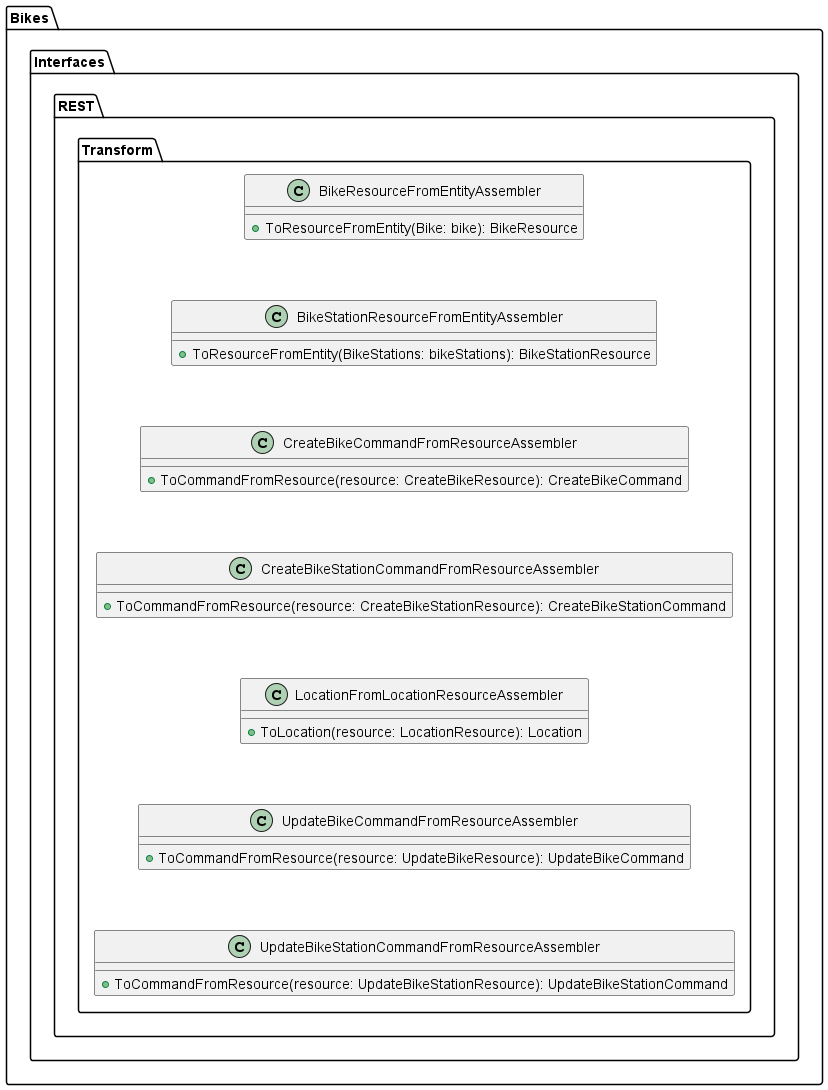

The diagram above was rendered by PlantUML. Its source (embedded in the PNG):
@startuml "SafeCycleCD - Backend"

package "Bikes" {

  package "Interfaces" {
    package "REST" {
      package "Transform" {
        class BikeResourceFromEntityAssembler {
          + ToResourceFromEntity(Bike: bike): BikeResource
        }
        class BikeStationResourceFromEntityAssembler {
          + ToResourceFromEntity(BikeStations: bikeStations): BikeStationResource
        }
        class CreateBikeCommandFromResourceAssembler {
          + ToCommandFromResource(resource: CreateBikeResource): CreateBikeCommand
        }
        class CreateBikeStationCommandFromResourceAssembler {
          + ToCommandFromResource(resource: CreateBikeStationResource): CreateBikeStationCommand
        }
        class LocationFromLocationResourceAssembler {
          + ToLocation(resource: LocationResource): Location
        }
        class UpdateBikeCommandFromResourceAssembler {
          + ToCommandFromResource(resource: UpdateBikeResource): UpdateBikeCommand
        }
        class UpdateBikeStationCommandFromResourceAssembler {
          + ToCommandFromResource(resource: UpdateBikeStationResource): UpdateBikeStationCommand
        }

        BikeResourceFromEntityAssembler -[hidden]down-> BikeStationResourceFromEntityAssembler
        BikeStationResourceFromEntityAssembler -[hidden]down-> CreateBikeCommandFromResourceAssembler
        CreateBikeCommandFromResourceAssembler -[hidden]down-> CreateBikeStationCommandFromResourceAssembler
        CreateBikeStationCommandFromResourceAssembler -[hidden]down-> LocationFromLocationResourceAssembler
        LocationFromLocationResourceAssembler -[hidden]down-> UpdateBikeCommandFromResourceAssembler
        UpdateBikeCommandFromResourceAssembler -[hidden]down-> UpdateBikeStationCommandFromResourceAssembler
      }
  }

}

@enduml